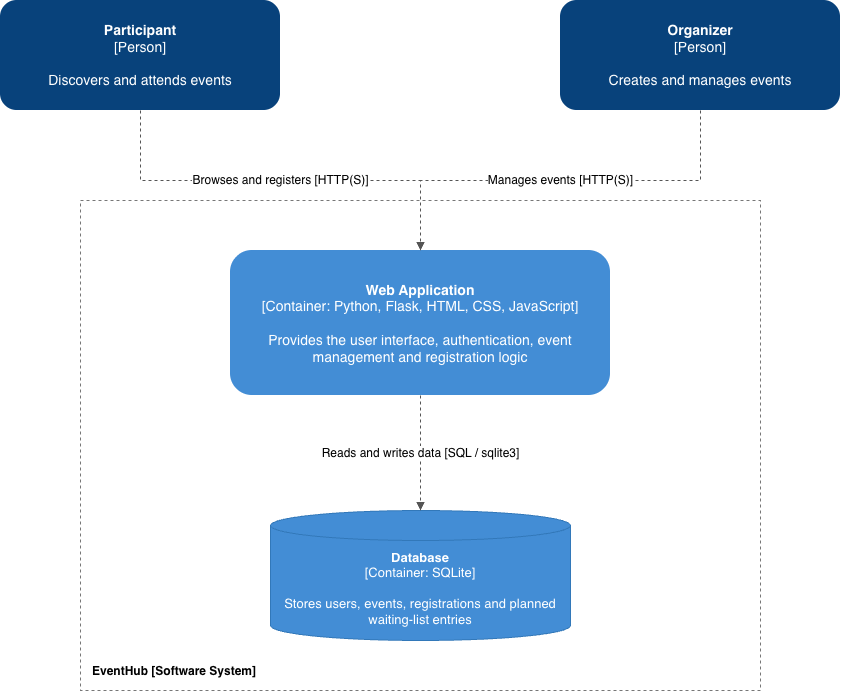

The diagram above was exported from draw.io. Its source (the exported page's mxGraphModel, read from the mxfile embedded in the PNG):
<mxGraphModel dx="1374" dy="728" grid="1" gridSize="10" guides="1" tooltips="1" connect="1" arrows="1" fold="1" page="1" pageScale="1" pageWidth="1000" pageHeight="850" math="0" shadow="0">
  <root>
    <mxCell id="0" />
    <mxCell id="1" parent="0" />
    <mxCell id="boundary" parent="1" style="rounded=0;html=1;fillColor=none;dashed=1;strokeColor=#777777;verticalAlign=bottom;align=left;spacing=12;" value="&lt;b&gt;EventHub [Software System]&lt;/b&gt;" vertex="1">
      <mxGeometry height="490" width="680" x="160" y="250" as="geometry" />
    </mxCell>
    <mxCell id="p" parent="1" style="rounded=1;whiteSpace=wrap;html=1;fontColor=#ffffff;fontSize=14;spacing=10;strokeColor=none;fillColor=#08427b" value="&lt;b&gt;Participant&lt;/b&gt;&lt;br&gt;[Person]&lt;br&gt;&lt;br&gt;Discovers and attends events" vertex="1">
      <mxGeometry height="110" width="280" x="80" y="50" as="geometry" />
    </mxCell>
    <mxCell id="o" parent="1" style="rounded=1;whiteSpace=wrap;html=1;fontColor=#ffffff;fontSize=14;spacing=10;strokeColor=none;fillColor=#08427b" value="&lt;b&gt;Organizer&lt;/b&gt;&lt;br&gt;[Person]&lt;br&gt;&lt;br&gt;Creates and manages events" vertex="1">
      <mxGeometry height="110" width="280" x="640" y="50" as="geometry" />
    </mxCell>
    <mxCell id="app" parent="1" style="rounded=1;whiteSpace=wrap;html=1;fontColor=#ffffff;fontSize=14;spacing=10;strokeColor=none;fillColor=#438dd5" value="&lt;b&gt;Web Application&lt;/b&gt;&lt;br&gt;[Container: Python, Flask, HTML, CSS, JavaScript]&lt;br&gt;&lt;br&gt;Provides the user interface, authentication, event management and registration logic" vertex="1">
      <mxGeometry height="145" width="380" x="310" y="300" as="geometry" />
    </mxCell>
    <mxCell id="db" parent="1" style="shape=cylinder3;whiteSpace=wrap;html=1;boundedLbl=1;backgroundOutline=1;fontColor=#ffffff;fillColor=#438dd5;strokeColor=#3278b9;fontSize=13;" value="&lt;b&gt;Database&lt;/b&gt;&lt;br&gt;[Container: SQLite]&lt;br&gt;&lt;br&gt;Stores users, events, registrations and planned waiting-list entries" vertex="1">
      <mxGeometry height="130" width="300" x="350" y="560" as="geometry" />
    </mxCell>
    <mxCell id="e1" edge="1" parent="1" source="p" style="edgeStyle=orthogonalEdgeStyle;rounded=0;html=1;endArrow=block;endFill=1;dashed=1;strokeColor=#555555;fontSize=12;labelBackgroundColor=#ffffff;" target="app" value="Browses and registers [HTTP(S)]">
      <mxGeometry relative="1" as="geometry" />
    </mxCell>
    <mxCell id="e2" edge="1" parent="1" source="o" style="edgeStyle=orthogonalEdgeStyle;rounded=0;html=1;endArrow=block;endFill=1;dashed=1;strokeColor=#555555;fontSize=12;labelBackgroundColor=#ffffff;" target="app" value="Manages events [HTTP(S)]">
      <mxGeometry relative="1" as="geometry" />
    </mxCell>
    <mxCell id="e3" edge="1" parent="1" source="app" style="edgeStyle=orthogonalEdgeStyle;rounded=0;html=1;endArrow=block;endFill=1;dashed=1;strokeColor=#555555;fontSize=12;labelBackgroundColor=#ffffff;" target="db" value="Reads and writes data [SQL / sqlite3]">
      <mxGeometry relative="1" as="geometry" />
    </mxCell>
  </root>
</mxGraphModel>